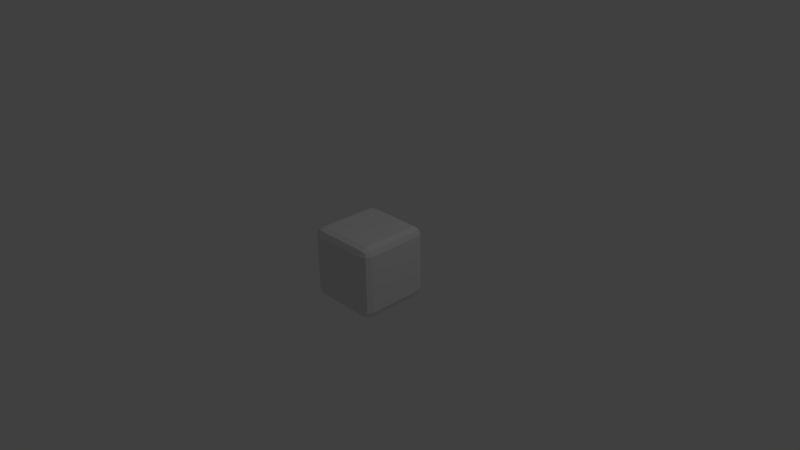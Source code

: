 # Source: DarkCube.blend  (saved by Blender 2.76.0; exported with 4.5.12 LTS)
import bpy
from mathutils import Matrix  # noqa: F401  (used for matrix-valued properties, if any)

bpy.ops.wm.read_factory_settings(use_empty=True)
scene = bpy.context.scene
scene.name = 'Scene'

# ---- collections
col_collection_1 = bpy.data.collections.new('Collection 1'); scene.collection.children.link(col_collection_1)

# ---- world
world_world = bpy.data.worlds.new('World'); scene.world = world_world
world_world.color = (0.05088, 0.05088, 0.05088)
world_world.use_sun_shadow = False
world_world.sun_shadow_jitter_overblur = 0.0
world_world.cycles.sampling_method = 'MANUAL'
world_world.cycles.sample_map_resolution = 256

# ---- cameras
cam_camera = bpy.data.cameras.new('Camera')
cam_camera.clip_end = 100.0
cam_camera.lens = 35.0
cam_camera.sensor_width = 32.0
cam_camera.sensor_height = 18.0
cam_camera.ortho_scale = 7.314
cam_camera.dof.focus_distance = 0.0
cam_camera.dof.aperture_fstop = 128.0

# ---- lights
light_lamp = bpy.data.lights.new('Lamp', 'POINT')
light_lamp.transmission_factor = 0.0
light_lamp.cutoff_distance = 30.0
light_lamp.energy = 100.0
light_lamp.shadow_buffer_clip_start = 1.001
light_lamp.shadow_soft_size = 0.1
light_lamp.shadow_maximum_resolution = 0.006
light_lamp.use_absolute_resolution = True
light_lamp.cycles.use_multiple_importance_sampling = False

# ---- meshes
me_cube_001 = bpy.data.meshes.new('Cube.001')
me_cube_001.from_pydata([(-0.5, -0.5, -0.5), (-0.5, -0.5, 0.5), (-0.5, 0.5, -0.5), (-0.5, 0.5, 0.5), (0.5, -0.5, -0.5), (0.5, -0.5, 0.5), (0.5, 0.5, -0.5), (0.5, 0.5, 0.5)], [], [(1, 3, 2, 0), (3, 7, 6, 2), (7, 5, 4, 6), (5, 1, 0, 4), (0, 2, 6, 4), (5, 7, 3, 1)])
_uv = me_cube_001.uv_layers.new(name='UVMap')
_uv.uv.foreach_set('vector', [0.025, 0.525, 0.475, 0.525, 0.475, 0.975, 0.025, 0.975, 0.025, 0.525, 0.475, 0.525, 0.475, 0.975, 0.025, 0.975, 0.025, 0.525, 0.475, 0.525, 0.475, 0.975, 0.025, 0.975, 0.025, 0.525, 0.475, 0.525, 0.475, 0.975, 0.025, 0.975, 0.025, 0.525, 0.475, 0.525, 0.475, 0.975, 0.025, 0.975, 0.025, 0.525, 0.475, 0.525, 0.475, 0.975, 0.025, 0.975])
me_cube_001.use_remesh_preserve_volume = False
me_cube_001.use_remesh_preserve_attributes = False
me_cube_001.use_mirror_vertex_groups = False
me_cube_001.update()

# ---- objects
ob_cube = bpy.data.objects.new('Cube', me_cube_001)
ob_lamp = bpy.data.objects.new('Lamp', light_lamp)
ob_camera = bpy.data.objects.new('Camera', cam_camera)

# ---- transforms, parenting, visibility, modifiers, constraints
ob_cube.location = (0.0, 0.0, 0.0)
ob_cube.lineart.crease_threshold = 0.0
_m = ob_cube.modifiers.new('Bevel', 'BEVEL')
_m.segments = 2
_m.limit_method = 'NONE'
_m.spread = 0.0
ob_lamp.location = (4.214, 0.9579, 6.079)
ob_lamp.rotation_euler = (0.6503, 0.05522, 1.866)
ob_lamp.lock_rotations_4d = False
ob_lamp.empty_display_type = 'ARROWS'
ob_lamp.color = (0.0, 0.0, 0.0, 0.0)
ob_lamp.lineart.crease_threshold = 0.0
ob_camera.location = (7.619, -6.555, 5.519)
ob_camera.rotation_euler = (1.109, 0.01082, 0.8149)
ob_camera.lock_rotations_4d = False
ob_camera.empty_display_type = 'ARROWS'
ob_camera.color = (0.0, 0.0, 0.0, 0.0)
ob_camera.display_type = 'WIRE'
ob_camera.lineart.crease_threshold = 0.0

# ---- collection membership
col_collection_1.objects.link(ob_cube)
col_collection_1.objects.link(ob_lamp)
col_collection_1.objects.link(ob_camera)

# ---- scene / render settings (as saved in the file)
scene.camera = ob_camera
scene.frame_start = 1; scene.frame_end = 250; scene.frame_set(1)
scene.render.engine = 'BLENDER_EEVEE_NEXT'
scene.render.resolution_percentage = 50
scene.render.dither_intensity = 0.0
scene.cycles.use_denoising = False
scene.cycles.samples = 10
scene.cycles.sampling_pattern = 'TABULATED_SOBOL'
scene.cycles.light_sampling_threshold = 0.0
scene.cycles.use_adaptive_sampling = False
scene.cycles.use_light_tree = False
scene.cycles.blur_glossy = 0.0
scene.cycles.pixel_filter_type = 'GAUSSIAN'
scene.cycles.sample_clamp_indirect = 0.0
scene.view_settings.view_transform = 'Standard'
bpy.context.view_layer.update()
